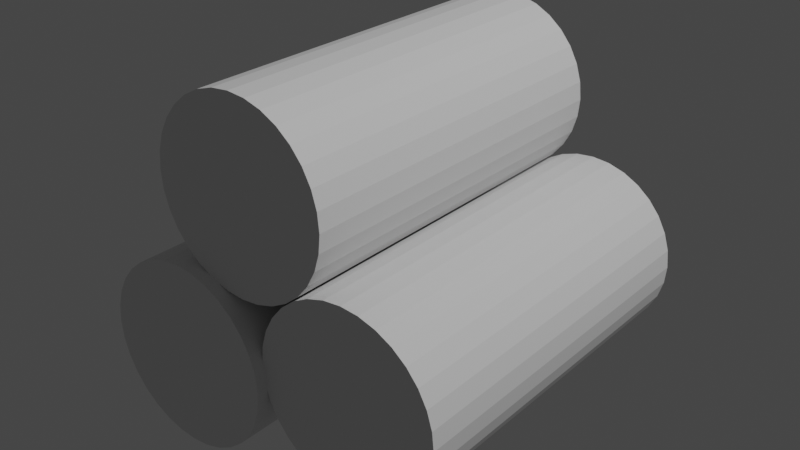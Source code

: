 # Source: CanoeLogs.blend  (saved by Blender 2.90.8; exported with 4.5.12 LTS)
import bpy
from mathutils import Matrix  # noqa: F401  (used for matrix-valued properties, if any)

bpy.ops.wm.read_factory_settings(use_empty=True)
scene = bpy.context.scene
scene.name = 'Scene'

# ---- collections
col_collection = bpy.data.collections.new('Collection'); scene.collection.children.link(col_collection)

# ---- world
world_world = bpy.data.worlds.new('World'); scene.world = world_world
world_world.use_nodes = True; world_world.node_tree.nodes.clear()
_N = world_world.node_tree.nodes; _L = world_world.node_tree.links
n0 = _N.new('ShaderNodeOutputWorld'); n0.name = 'World Output'; n0.location = (300, 300)
n1 = _N.new('ShaderNodeBackground'); n1.name = 'Background'; n1.location = (10, 300)
n1.inputs[0].default_value = (0.05088, 0.05088, 0.05088, 1.0)
_L.new(n1.outputs[0], n0.inputs[0])
n0.is_active_output = True
world_world.color = (0.05088, 0.05088, 0.05088)
world_world.use_sun_shadow = False
world_world.sun_shadow_jitter_overblur = 0.0

# ---- cameras
cam_camera = bpy.data.cameras.new('Camera')
cam_camera.clip_end = 100.0
cam_camera.ortho_scale = 7.314

# ---- lights
light_light = bpy.data.lights.new('Light', 'POINT')
light_light.transmission_factor = 0.0
light_light.energy = 1000.0
light_light.shadow_soft_size = 0.1
light_light.shadow_maximum_resolution = 0.006
light_light.use_absolute_resolution = True

# ---- meshes
me_cylinder = bpy.data.meshes.new('Cylinder')
me_cylinder.from_pydata([(0.0, 1.0, -1.0), (0.0, 1.0, 1.0), (0.1951, 0.9808, -1.0), (0.1951, 0.9808, 1.0), (0.3827, 0.9239, -1.0), (0.3827, 0.9239, 1.0), (0.5556, 0.8315, -1.0), (0.5556, 0.8315, 1.0), (0.7071, 0.7071, -1.0), (0.7071, 0.7071, 1.0), (0.8315, 0.5556, -1.0), (0.8315, 0.5556, 1.0), (0.9239, 0.3827, -1.0), (0.9239, 0.3827, 1.0), (0.9808, 0.1951, -1.0), (0.9808, 0.1951, 1.0), (1.0, 7.55e-08, -1.0), (1.0, 7.55e-08, 1.0), (0.9808, -0.1951, -1.0), (0.9808, -0.1951, 1.0), (0.9239, -0.3827, -1.0), (0.9239, -0.3827, 1.0), (0.8315, -0.5556, -1.0), (0.8315, -0.5556, 1.0), (0.7071, -0.7071, -1.0), (0.7071, -0.7071, 1.0), (0.5556, -0.8315, -1.0), (0.5556, -0.8315, 1.0), (0.3827, -0.9239, -1.0), (0.3827, -0.9239, 1.0), (0.1951, -0.9808, -1.0), (0.1951, -0.9808, 1.0), (-3.258e-07, -1.0, -1.0), (-3.258e-07, -1.0, 1.0), (-0.1951, -0.9808, -1.0), (-0.1951, -0.9808, 1.0), (-0.3827, -0.9239, -1.0), (-0.3827, -0.9239, 1.0), (-0.5556, -0.8315, -1.0), (-0.5556, -0.8315, 1.0), (-0.7071, -0.7071, -1.0), (-0.7071, -0.7071, 1.0), (-0.8315, -0.5556, -1.0), (-0.8315, -0.5556, 1.0), (-0.9239, -0.3827, -1.0), (-0.9239, -0.3827, 1.0), (-0.9808, -0.1951, -1.0), (-0.9808, -0.1951, 1.0), (-1.0, 9.656e-07, -1.0), (-1.0, 9.656e-07, 1.0), (-0.9808, 0.1951, -1.0), (-0.9808, 0.1951, 1.0), (-0.9239, 0.3827, -1.0), (-0.9239, 0.3827, 1.0), (-0.8315, 0.5556, -1.0), (-0.8315, 0.5556, 1.0), (-0.7071, 0.7071, -1.0), (-0.7071, 0.7071, 1.0), (-0.5556, 0.8315, -1.0), (-0.5556, 0.8315, 1.0), (-0.3827, 0.9239, -1.0), (-0.3827, 0.9239, 1.0), (-0.1951, 0.9808, -1.0), (-0.1951, 0.9808, 1.0)], [], [(0, 1, 3, 2), (2, 3, 5, 4), (4, 5, 7, 6), (6, 7, 9, 8), (8, 9, 11, 10), (10, 11, 13, 12), (12, 13, 15, 14), (14, 15, 17, 16), (16, 17, 19, 18), (18, 19, 21, 20), (20, 21, 23, 22), (22, 23, 25, 24), (24, 25, 27, 26), (26, 27, 29, 28), (28, 29, 31, 30), (30, 31, 33, 32), (32, 33, 35, 34), (34, 35, 37, 36), (36, 37, 39, 38), (38, 39, 41, 40), (40, 41, 43, 42), (42, 43, 45, 44), (44, 45, 47, 46), (46, 47, 49, 48), (48, 49, 51, 50), (50, 51, 53, 52), (52, 53, 55, 54), (54, 55, 57, 56), (56, 57, 59, 58), (58, 59, 61, 60), (3, 1, 63, 61, 59, 57, 55, 53, 51, 49, 47, 45, 43, 41, 39, 37, 35, 33, 31, 29, 27, 25, 23, 21, 19, 17, 15, 13, 11, 9, 7, 5), (60, 61, 63, 62), (62, 63, 1, 0), (0, 2, 4, 6, 8, 10, 12, 14, 16, 18, 20, 22, 24, 26, 28, 30, 32, 34, 36, 38, 40, 42, 44, 46, 48, 50, 52, 54, 56, 58, 60, 62)])
_uv = me_cylinder.uv_layers.new(name='UVMap')
_uv.uv.foreach_set('vector', [1.0, 0.5, 1.0, 1.0, 0.9688, 1.0, 0.9688, 0.5, 0.9688, 0.5, 0.9688, 1.0, 0.9375, 1.0, 0.9375, 0.5, 0.9375, 0.5, 0.9375, 1.0, 0.9062, 1.0, 0.9062, 0.5, 0.9062, 0.5, 0.9062, 1.0, 0.875, 1.0, 0.875, 0.5, 0.875, 0.5, 0.875, 1.0, 0.8438, 1.0, 0.8438, 0.5, 0.8438, 0.5, 0.8438, 1.0, 0.8125, 1.0, 0.8125, 0.5, 0.8125, 0.5, 0.8125, 1.0, 0.7812, 1.0, 0.7812, 0.5, 0.7812, 0.5, 0.7812, 1.0, 0.75, 1.0, 0.75, 0.5, 0.75, 0.5, 0.75, 1.0, 0.7188, 1.0, 0.7188, 0.5, 0.7188, 0.5, 0.7188, 1.0, 0.6875, 1.0, 0.6875, 0.5, 0.6875, 0.5, 0.6875, 1.0, 0.6562, 1.0, 0.6562, 0.5, 0.6562, 0.5, 0.6562, 1.0, 0.625, 1.0, 0.625, 0.5, 0.625, 0.5, 0.625, 1.0, 0.5938, 1.0, 0.5938, 0.5, 0.5938, 0.5, 0.5938, 1.0, 0.5625, 1.0, 0.5625, 0.5, 0.5625, 0.5, 0.5625, 1.0, 0.5312, 1.0, 0.5312, 0.5, 0.5312, 0.5, 0.5312, 1.0, 0.5, 1.0, 0.5, 0.5, 0.5, 0.5, 0.5, 1.0, 0.4688, 1.0, 0.4688, 0.5, 0.4688, 0.5, 0.4688, 1.0, 0.4375, 1.0, 0.4375, 0.5, 0.4375, 0.5, 0.4375, 1.0, 0.4062, 1.0, 0.4062, 0.5, 0.4062, 0.5, 0.4062, 1.0, 0.375, 1.0, 0.375, 0.5, 0.375, 0.5, 0.375, 1.0, 0.3438, 1.0, 0.3438, 0.5, 0.3438, 0.5, 0.3438, 1.0, 0.3125, 1.0, 0.3125, 0.5, 0.3125, 0.5, 0.3125, 1.0, 0.2812, 1.0, 0.2812, 0.5, 0.2812, 0.5, 0.2812, 1.0, 0.25, 1.0, 0.25, 0.5, 0.25, 0.5, 0.25, 1.0, 0.2188, 1.0, 0.2188, 0.5, 0.2188, 0.5, 0.2188, 1.0, 0.1875, 1.0, 0.1875, 0.5, 0.1875, 0.5, 0.1875, 1.0, 0.1562, 1.0, 0.1562, 0.5, 0.1562, 0.5, 0.1562, 1.0, 0.125, 1.0, 0.125, 0.5, 0.125, 0.5, 0.125, 1.0, 0.09375, 1.0, 0.09375, 0.5, 0.09375, 0.5, 0.09375, 1.0, 0.0625, 1.0, 0.0625, 0.5, 0.2968, 0.4854, 0.25, 0.49, 0.2032, 0.4854, 0.1582, 0.4717, 0.1167, 0.4496, 0.08029, 0.4197, 0.05045, 0.3833, 0.02827, 0.3418, 0.01461, 0.2968, 0.01, 0.25, 0.01461, 0.2032, 0.02827, 0.1582, 0.05045, 0.1167, 0.08029, 0.08029, 0.1167, 0.05045, 0.1582, 0.02827, 0.2032, 0.01461, 0.25, 0.01, 0.2968, 0.01461, 0.3418, 0.02827, 0.3833, 0.05045, 0.4197, 0.08029, 0.4496, 0.1167, 0.4717, 0.1582, 0.4854, 0.2032, 0.49, 0.25, 0.4854, 0.2968, 0.4717, 0.3418, 0.4496, 0.3833, 0.4197, 0.4197, 0.3833, 0.4496, 0.3418, 0.4717, 0.0625, 0.5, 0.0625, 1.0, 0.03125, 1.0, 0.03125, 0.5, 0.03125, 0.5, 0.03125, 1.0, 0.0, 1.0, 0.0, 0.5, 0.75, 0.49, 0.7968, 0.4854, 0.8418, 0.4717, 0.8833, 0.4496, 0.9197, 0.4197, 0.9496, 0.3833, 0.9717, 0.3418, 0.9854, 0.2968, 0.99, 0.25, 0.9854, 0.2032, 0.9717, 0.1582, 0.9496, 0.1167, 0.9197, 0.08029, 0.8833, 0.05045, 0.8418, 0.02827, 0.7968, 0.01461, 0.75, 0.01, 0.7032, 0.01461, 0.6582, 0.02827, 0.6167, 0.05045, 0.5803, 0.08029, 0.5504, 0.1167, 0.5283, 0.1582, 0.5146, 0.2032, 0.51, 0.25, 0.5146, 0.2968, 0.5283, 0.3418, 0.5504, 0.3833, 0.5803, 0.4197, 0.6167, 0.4496, 0.6582, 0.4717, 0.7032, 0.4854])
me_cylinder.use_remesh_fix_poles = True
me_cylinder.use_remesh_preserve_attributes = False
me_cylinder.use_mirror_vertex_groups = False
me_cylinder.update()
me_cylinder_001 = bpy.data.meshes.new('Cylinder.001')
me_cylinder_001.from_pydata([(0.0, 1.0, -1.0), (0.0, 1.0, 1.0), (0.1951, 0.9808, -1.0), (0.1951, 0.9808, 1.0), (0.3827, 0.9239, -1.0), (0.3827, 0.9239, 1.0), (0.5556, 0.8315, -1.0), (0.5556, 0.8315, 1.0), (0.7071, 0.7071, -1.0), (0.7071, 0.7071, 1.0), (0.8315, 0.5556, -1.0), (0.8315, 0.5556, 1.0), (0.9239, 0.3827, -1.0), (0.9239, 0.3827, 1.0), (0.9808, 0.1951, -1.0), (0.9808, 0.1951, 1.0), (1.0, 7.55e-08, -1.0), (1.0, 7.55e-08, 1.0), (0.9808, -0.1951, -1.0), (0.9808, -0.1951, 1.0), (0.9239, -0.3827, -1.0), (0.9239, -0.3827, 1.0), (0.8315, -0.5556, -1.0), (0.8315, -0.5556, 1.0), (0.7071, -0.7071, -1.0), (0.7071, -0.7071, 1.0), (0.5556, -0.8315, -1.0), (0.5556, -0.8315, 1.0), (0.3827, -0.9239, -1.0), (0.3827, -0.9239, 1.0), (0.1951, -0.9808, -1.0), (0.1951, -0.9808, 1.0), (-3.258e-07, -1.0, -1.0), (-3.258e-07, -1.0, 1.0), (-0.1951, -0.9808, -1.0), (-0.1951, -0.9808, 1.0), (-0.3827, -0.9239, -1.0), (-0.3827, -0.9239, 1.0), (-0.5556, -0.8315, -1.0), (-0.5556, -0.8315, 1.0), (-0.7071, -0.7071, -1.0), (-0.7071, -0.7071, 1.0), (-0.8315, -0.5556, -1.0), (-0.8315, -0.5556, 1.0), (-0.9239, -0.3827, -1.0), (-0.9239, -0.3827, 1.0), (-0.9808, -0.1951, -1.0), (-0.9808, -0.1951, 1.0), (-1.0, 9.656e-07, -1.0), (-1.0, 9.656e-07, 1.0), (-0.9808, 0.1951, -1.0), (-0.9808, 0.1951, 1.0), (-0.9239, 0.3827, -1.0), (-0.9239, 0.3827, 1.0), (-0.8315, 0.5556, -1.0), (-0.8315, 0.5556, 1.0), (-0.7071, 0.7071, -1.0), (-0.7071, 0.7071, 1.0), (-0.5556, 0.8315, -1.0), (-0.5556, 0.8315, 1.0), (-0.3827, 0.9239, -1.0), (-0.3827, 0.9239, 1.0), (-0.1951, 0.9808, -1.0), (-0.1951, 0.9808, 1.0)], [], [(0, 1, 3, 2), (2, 3, 5, 4), (4, 5, 7, 6), (6, 7, 9, 8), (8, 9, 11, 10), (10, 11, 13, 12), (12, 13, 15, 14), (14, 15, 17, 16), (16, 17, 19, 18), (18, 19, 21, 20), (20, 21, 23, 22), (22, 23, 25, 24), (24, 25, 27, 26), (26, 27, 29, 28), (28, 29, 31, 30), (30, 31, 33, 32), (32, 33, 35, 34), (34, 35, 37, 36), (36, 37, 39, 38), (38, 39, 41, 40), (40, 41, 43, 42), (42, 43, 45, 44), (44, 45, 47, 46), (46, 47, 49, 48), (48, 49, 51, 50), (50, 51, 53, 52), (52, 53, 55, 54), (54, 55, 57, 56), (56, 57, 59, 58), (58, 59, 61, 60), (3, 1, 63, 61, 59, 57, 55, 53, 51, 49, 47, 45, 43, 41, 39, 37, 35, 33, 31, 29, 27, 25, 23, 21, 19, 17, 15, 13, 11, 9, 7, 5), (60, 61, 63, 62), (62, 63, 1, 0), (0, 2, 4, 6, 8, 10, 12, 14, 16, 18, 20, 22, 24, 26, 28, 30, 32, 34, 36, 38, 40, 42, 44, 46, 48, 50, 52, 54, 56, 58, 60, 62)])
_uv = me_cylinder_001.uv_layers.new(name='UVMap')
_uv.uv.foreach_set('vector', [1.0, 0.5, 1.0, 1.0, 0.9688, 1.0, 0.9688, 0.5, 0.9688, 0.5, 0.9688, 1.0, 0.9375, 1.0, 0.9375, 0.5, 0.9375, 0.5, 0.9375, 1.0, 0.9062, 1.0, 0.9062, 0.5, 0.9062, 0.5, 0.9062, 1.0, 0.875, 1.0, 0.875, 0.5, 0.875, 0.5, 0.875, 1.0, 0.8438, 1.0, 0.8438, 0.5, 0.8438, 0.5, 0.8438, 1.0, 0.8125, 1.0, 0.8125, 0.5, 0.8125, 0.5, 0.8125, 1.0, 0.7812, 1.0, 0.7812, 0.5, 0.7812, 0.5, 0.7812, 1.0, 0.75, 1.0, 0.75, 0.5, 0.75, 0.5, 0.75, 1.0, 0.7188, 1.0, 0.7188, 0.5, 0.7188, 0.5, 0.7188, 1.0, 0.6875, 1.0, 0.6875, 0.5, 0.6875, 0.5, 0.6875, 1.0, 0.6562, 1.0, 0.6562, 0.5, 0.6562, 0.5, 0.6562, 1.0, 0.625, 1.0, 0.625, 0.5, 0.625, 0.5, 0.625, 1.0, 0.5938, 1.0, 0.5938, 0.5, 0.5938, 0.5, 0.5938, 1.0, 0.5625, 1.0, 0.5625, 0.5, 0.5625, 0.5, 0.5625, 1.0, 0.5312, 1.0, 0.5312, 0.5, 0.5312, 0.5, 0.5312, 1.0, 0.5, 1.0, 0.5, 0.5, 0.5, 0.5, 0.5, 1.0, 0.4688, 1.0, 0.4688, 0.5, 0.4688, 0.5, 0.4688, 1.0, 0.4375, 1.0, 0.4375, 0.5, 0.4375, 0.5, 0.4375, 1.0, 0.4062, 1.0, 0.4062, 0.5, 0.4062, 0.5, 0.4062, 1.0, 0.375, 1.0, 0.375, 0.5, 0.375, 0.5, 0.375, 1.0, 0.3438, 1.0, 0.3438, 0.5, 0.3438, 0.5, 0.3438, 1.0, 0.3125, 1.0, 0.3125, 0.5, 0.3125, 0.5, 0.3125, 1.0, 0.2812, 1.0, 0.2812, 0.5, 0.2812, 0.5, 0.2812, 1.0, 0.25, 1.0, 0.25, 0.5, 0.25, 0.5, 0.25, 1.0, 0.2188, 1.0, 0.2188, 0.5, 0.2188, 0.5, 0.2188, 1.0, 0.1875, 1.0, 0.1875, 0.5, 0.1875, 0.5, 0.1875, 1.0, 0.1562, 1.0, 0.1562, 0.5, 0.1562, 0.5, 0.1562, 1.0, 0.125, 1.0, 0.125, 0.5, 0.125, 0.5, 0.125, 1.0, 0.09375, 1.0, 0.09375, 0.5, 0.09375, 0.5, 0.09375, 1.0, 0.0625, 1.0, 0.0625, 0.5, 0.2968, 0.4854, 0.25, 0.49, 0.2032, 0.4854, 0.1582, 0.4717, 0.1167, 0.4496, 0.08029, 0.4197, 0.05045, 0.3833, 0.02827, 0.3418, 0.01461, 0.2968, 0.01, 0.25, 0.01461, 0.2032, 0.02827, 0.1582, 0.05045, 0.1167, 0.08029, 0.08029, 0.1167, 0.05045, 0.1582, 0.02827, 0.2032, 0.01461, 0.25, 0.01, 0.2968, 0.01461, 0.3418, 0.02827, 0.3833, 0.05045, 0.4197, 0.08029, 0.4496, 0.1167, 0.4717, 0.1582, 0.4854, 0.2032, 0.49, 0.25, 0.4854, 0.2968, 0.4717, 0.3418, 0.4496, 0.3833, 0.4197, 0.4197, 0.3833, 0.4496, 0.3418, 0.4717, 0.0625, 0.5, 0.0625, 1.0, 0.03125, 1.0, 0.03125, 0.5, 0.03125, 0.5, 0.03125, 1.0, 0.0, 1.0, 0.0, 0.5, 0.75, 0.49, 0.7968, 0.4854, 0.8418, 0.4717, 0.8833, 0.4496, 0.9197, 0.4197, 0.9496, 0.3833, 0.9717, 0.3418, 0.9854, 0.2968, 0.99, 0.25, 0.9854, 0.2032, 0.9717, 0.1582, 0.9496, 0.1167, 0.9197, 0.08029, 0.8833, 0.05045, 0.8418, 0.02827, 0.7968, 0.01461, 0.75, 0.01, 0.7032, 0.01461, 0.6582, 0.02827, 0.6167, 0.05045, 0.5803, 0.08029, 0.5504, 0.1167, 0.5283, 0.1582, 0.5146, 0.2032, 0.51, 0.25, 0.5146, 0.2968, 0.5283, 0.3418, 0.5504, 0.3833, 0.5803, 0.4197, 0.6167, 0.4496, 0.6582, 0.4717, 0.7032, 0.4854])
me_cylinder_001.use_remesh_fix_poles = True
me_cylinder_001.use_remesh_preserve_attributes = False
me_cylinder_001.use_mirror_vertex_groups = False
me_cylinder_001.update()
me_cylinder_002 = bpy.data.meshes.new('Cylinder.002')
me_cylinder_002.from_pydata([(0.0, 1.0, -1.0), (0.0, 1.0, 1.0), (0.1951, 0.9808, -1.0), (0.1951, 0.9808, 1.0), (0.3827, 0.9239, -1.0), (0.3827, 0.9239, 1.0), (0.5556, 0.8315, -1.0), (0.5556, 0.8315, 1.0), (0.7071, 0.7071, -1.0), (0.7071, 0.7071, 1.0), (0.8315, 0.5556, -1.0), (0.8315, 0.5556, 1.0), (0.9239, 0.3827, -1.0), (0.9239, 0.3827, 1.0), (0.9808, 0.1951, -1.0), (0.9808, 0.1951, 1.0), (1.0, 7.55e-08, -1.0), (1.0, 7.55e-08, 1.0), (0.9808, -0.1951, -1.0), (0.9808, -0.1951, 1.0), (0.9239, -0.3827, -1.0), (0.9239, -0.3827, 1.0), (0.8315, -0.5556, -1.0), (0.8315, -0.5556, 1.0), (0.7071, -0.7071, -1.0), (0.7071, -0.7071, 1.0), (0.5556, -0.8315, -1.0), (0.5556, -0.8315, 1.0), (0.3827, -0.9239, -1.0), (0.3827, -0.9239, 1.0), (0.1951, -0.9808, -1.0), (0.1951, -0.9808, 1.0), (-3.258e-07, -1.0, -1.0), (-3.258e-07, -1.0, 1.0), (-0.1951, -0.9808, -1.0), (-0.1951, -0.9808, 1.0), (-0.3827, -0.9239, -1.0), (-0.3827, -0.9239, 1.0), (-0.5556, -0.8315, -1.0), (-0.5556, -0.8315, 1.0), (-0.7071, -0.7071, -1.0), (-0.7071, -0.7071, 1.0), (-0.8315, -0.5556, -1.0), (-0.8315, -0.5556, 1.0), (-0.9239, -0.3827, -1.0), (-0.9239, -0.3827, 1.0), (-0.9808, -0.1951, -1.0), (-0.9808, -0.1951, 1.0), (-1.0, 9.656e-07, -1.0), (-1.0, 9.656e-07, 1.0), (-0.9808, 0.1951, -1.0), (-0.9808, 0.1951, 1.0), (-0.9239, 0.3827, -1.0), (-0.9239, 0.3827, 1.0), (-0.8315, 0.5556, -1.0), (-0.8315, 0.5556, 1.0), (-0.7071, 0.7071, -1.0), (-0.7071, 0.7071, 1.0), (-0.5556, 0.8315, -1.0), (-0.5556, 0.8315, 1.0), (-0.3827, 0.9239, -1.0), (-0.3827, 0.9239, 1.0), (-0.1951, 0.9808, -1.0), (-0.1951, 0.9808, 1.0)], [], [(0, 1, 3, 2), (2, 3, 5, 4), (4, 5, 7, 6), (6, 7, 9, 8), (8, 9, 11, 10), (10, 11, 13, 12), (12, 13, 15, 14), (14, 15, 17, 16), (16, 17, 19, 18), (18, 19, 21, 20), (20, 21, 23, 22), (22, 23, 25, 24), (24, 25, 27, 26), (26, 27, 29, 28), (28, 29, 31, 30), (30, 31, 33, 32), (32, 33, 35, 34), (34, 35, 37, 36), (36, 37, 39, 38), (38, 39, 41, 40), (40, 41, 43, 42), (42, 43, 45, 44), (44, 45, 47, 46), (46, 47, 49, 48), (48, 49, 51, 50), (50, 51, 53, 52), (52, 53, 55, 54), (54, 55, 57, 56), (56, 57, 59, 58), (58, 59, 61, 60), (3, 1, 63, 61, 59, 57, 55, 53, 51, 49, 47, 45, 43, 41, 39, 37, 35, 33, 31, 29, 27, 25, 23, 21, 19, 17, 15, 13, 11, 9, 7, 5), (60, 61, 63, 62), (62, 63, 1, 0), (0, 2, 4, 6, 8, 10, 12, 14, 16, 18, 20, 22, 24, 26, 28, 30, 32, 34, 36, 38, 40, 42, 44, 46, 48, 50, 52, 54, 56, 58, 60, 62)])
_uv = me_cylinder_002.uv_layers.new(name='UVMap')
_uv.uv.foreach_set('vector', [1.0, 0.5, 1.0, 1.0, 0.9688, 1.0, 0.9688, 0.5, 0.9688, 0.5, 0.9688, 1.0, 0.9375, 1.0, 0.9375, 0.5, 0.9375, 0.5, 0.9375, 1.0, 0.9062, 1.0, 0.9062, 0.5, 0.9062, 0.5, 0.9062, 1.0, 0.875, 1.0, 0.875, 0.5, 0.875, 0.5, 0.875, 1.0, 0.8438, 1.0, 0.8438, 0.5, 0.8438, 0.5, 0.8438, 1.0, 0.8125, 1.0, 0.8125, 0.5, 0.8125, 0.5, 0.8125, 1.0, 0.7812, 1.0, 0.7812, 0.5, 0.7812, 0.5, 0.7812, 1.0, 0.75, 1.0, 0.75, 0.5, 0.75, 0.5, 0.75, 1.0, 0.7188, 1.0, 0.7188, 0.5, 0.7188, 0.5, 0.7188, 1.0, 0.6875, 1.0, 0.6875, 0.5, 0.6875, 0.5, 0.6875, 1.0, 0.6562, 1.0, 0.6562, 0.5, 0.6562, 0.5, 0.6562, 1.0, 0.625, 1.0, 0.625, 0.5, 0.625, 0.5, 0.625, 1.0, 0.5938, 1.0, 0.5938, 0.5, 0.5938, 0.5, 0.5938, 1.0, 0.5625, 1.0, 0.5625, 0.5, 0.5625, 0.5, 0.5625, 1.0, 0.5312, 1.0, 0.5312, 0.5, 0.5312, 0.5, 0.5312, 1.0, 0.5, 1.0, 0.5, 0.5, 0.5, 0.5, 0.5, 1.0, 0.4688, 1.0, 0.4688, 0.5, 0.4688, 0.5, 0.4688, 1.0, 0.4375, 1.0, 0.4375, 0.5, 0.4375, 0.5, 0.4375, 1.0, 0.4062, 1.0, 0.4062, 0.5, 0.4062, 0.5, 0.4062, 1.0, 0.375, 1.0, 0.375, 0.5, 0.375, 0.5, 0.375, 1.0, 0.3438, 1.0, 0.3438, 0.5, 0.3438, 0.5, 0.3438, 1.0, 0.3125, 1.0, 0.3125, 0.5, 0.3125, 0.5, 0.3125, 1.0, 0.2812, 1.0, 0.2812, 0.5, 0.2812, 0.5, 0.2812, 1.0, 0.25, 1.0, 0.25, 0.5, 0.25, 0.5, 0.25, 1.0, 0.2188, 1.0, 0.2188, 0.5, 0.2188, 0.5, 0.2188, 1.0, 0.1875, 1.0, 0.1875, 0.5, 0.1875, 0.5, 0.1875, 1.0, 0.1562, 1.0, 0.1562, 0.5, 0.1562, 0.5, 0.1562, 1.0, 0.125, 1.0, 0.125, 0.5, 0.125, 0.5, 0.125, 1.0, 0.09375, 1.0, 0.09375, 0.5, 0.09375, 0.5, 0.09375, 1.0, 0.0625, 1.0, 0.0625, 0.5, 0.2968, 0.4854, 0.25, 0.49, 0.2032, 0.4854, 0.1582, 0.4717, 0.1167, 0.4496, 0.08029, 0.4197, 0.05045, 0.3833, 0.02827, 0.3418, 0.01461, 0.2968, 0.01, 0.25, 0.01461, 0.2032, 0.02827, 0.1582, 0.05045, 0.1167, 0.08029, 0.08029, 0.1167, 0.05045, 0.1582, 0.02827, 0.2032, 0.01461, 0.25, 0.01, 0.2968, 0.01461, 0.3418, 0.02827, 0.3833, 0.05045, 0.4197, 0.08029, 0.4496, 0.1167, 0.4717, 0.1582, 0.4854, 0.2032, 0.49, 0.25, 0.4854, 0.2968, 0.4717, 0.3418, 0.4496, 0.3833, 0.4197, 0.4197, 0.3833, 0.4496, 0.3418, 0.4717, 0.0625, 0.5, 0.0625, 1.0, 0.03125, 1.0, 0.03125, 0.5, 0.03125, 0.5, 0.03125, 1.0, 0.0, 1.0, 0.0, 0.5, 0.75, 0.49, 0.7968, 0.4854, 0.8418, 0.4717, 0.8833, 0.4496, 0.9197, 0.4197, 0.9496, 0.3833, 0.9717, 0.3418, 0.9854, 0.2968, 0.99, 0.25, 0.9854, 0.2032, 0.9717, 0.1582, 0.9496, 0.1167, 0.9197, 0.08029, 0.8833, 0.05045, 0.8418, 0.02827, 0.7968, 0.01461, 0.75, 0.01, 0.7032, 0.01461, 0.6582, 0.02827, 0.6167, 0.05045, 0.5803, 0.08029, 0.5504, 0.1167, 0.5283, 0.1582, 0.5146, 0.2032, 0.51, 0.25, 0.5146, 0.2968, 0.5283, 0.3418, 0.5504, 0.3833, 0.5803, 0.4197, 0.6167, 0.4496, 0.6582, 0.4717, 0.7032, 0.4854])
me_cylinder_002.use_remesh_fix_poles = True
me_cylinder_002.use_remesh_preserve_attributes = False
me_cylinder_002.use_mirror_vertex_groups = False
me_cylinder_002.update()

# ---- objects
ob_camera = bpy.data.objects.new('Camera', cam_camera)
ob_light = bpy.data.objects.new('Light', light_light)
ob_cylinder = bpy.data.objects.new('Cylinder', me_cylinder)
ob_cylinder_001 = bpy.data.objects.new('Cylinder.001', me_cylinder_001)
ob_cylinder_002 = bpy.data.objects.new('Cylinder.002', me_cylinder_002)

# ---- transforms, parenting, visibility, modifiers, constraints
ob_camera.location = (7.359, -6.926, 4.946)
ob_camera.rotation_euler = (1.109, 0.0, 0.8149)
ob_camera.lock_rotations_4d = False
ob_camera.empty_display_type = 'ARROWS'
ob_camera.color = (0.0, 0.0, 0.0, 0.0)
ob_camera.display_type = 'WIRE'
ob_camera.lineart.crease_threshold = 0.0
ob_light.location = (4.076, 1.005, 5.904)
ob_light.rotation_euler = (0.6503, 0.05522, 1.866)
ob_light.lock_rotations_4d = False
ob_light.empty_display_type = 'ARROWS'
ob_light.color = (0.0, 0.0, 0.0, 0.0)
ob_light.lineart.crease_threshold = 0.0
ob_cylinder.location = (0.0, 0.0, 0.0)
ob_cylinder.rotation_euler = (1.571, 0.0, 0.0)
ob_cylinder.scale = (0.3, 0.3, 0.6)
ob_cylinder.lineart.crease_threshold = 0.0
ob_cylinder_001.location = (-0.5843, -0.03853, -0.0761)
ob_cylinder_001.rotation_euler = (1.571, 0.0, 0.0)
ob_cylinder_001.scale = (0.3, 0.3, 0.6)
ob_cylinder_001.lineart.crease_threshold = 0.0
ob_cylinder_002.location = (-0.3645, 0.002691, 0.4781)
ob_cylinder_002.rotation_euler = (1.571, 0.0, 0.0)
ob_cylinder_002.scale = (0.3, 0.3, 0.6)
ob_cylinder_002.lineart.crease_threshold = 0.0

# ---- collection membership
col_collection.objects.link(ob_camera)
col_collection.objects.link(ob_light)
col_collection.objects.link(ob_cylinder)
col_collection.objects.link(ob_cylinder_001)
col_collection.objects.link(ob_cylinder_002)

# ---- scene / render settings (as saved in the file)
scene.frame_start = 1; scene.frame_end = 250; scene.frame_set(2)
scene.render.engine = 'BLENDER_EEVEE_NEXT'
scene.cycles.use_denoising = False
scene.cycles.samples = 128
scene.cycles.sampling_pattern = 'TABULATED_SOBOL'
scene.cycles.use_adaptive_sampling = False
scene.cycles.use_light_tree = False
scene.view_settings.view_transform = 'Filmic'
bpy.context.view_layer.update()

# ---- added for rendering (the .blend has no active camera): camera
cam_auto = bpy.data.cameras.new('AutoCamera')
cam_auto.lens = 50.0
cam_auto.sensor_width = 36.0
cam_auto.clip_end = 1000.0
ob_auto_camera = bpy.data.objects.new('AutoCamera', cam_auto)
scene.collection.objects.link(ob_auto_camera)
ob_auto_camera.location = (1.62096, -2.31366, 1.73152)
ob_auto_camera.rotation_euler = (1.09748, -7.21219e-08, 0.694738)
scene.camera = ob_auto_camera
bpy.context.view_layer.update()
